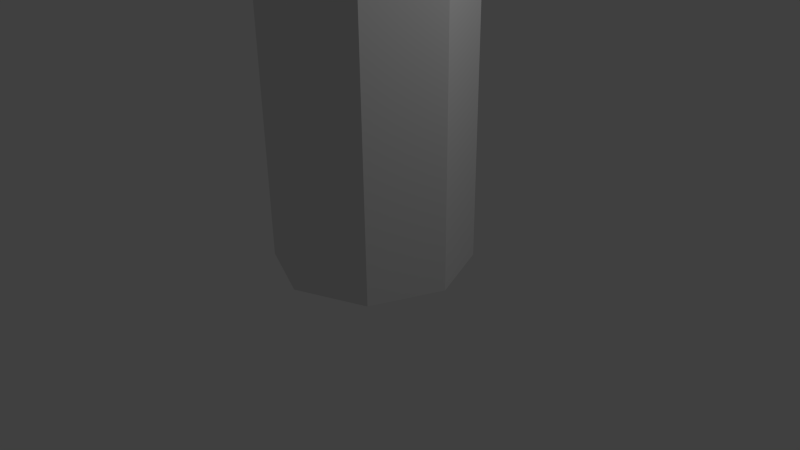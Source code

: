 # Source: puzzle3.blend  (saved by Blender 2.76.0; exported with 4.5.12 LTS)
import bpy
from mathutils import Matrix  # noqa: F401  (used for matrix-valued properties, if any)

bpy.ops.wm.read_factory_settings(use_empty=True)
scene = bpy.context.scene
scene.name = 'Scene'

# ---- collections
col_collection_1 = bpy.data.collections.new('Collection 1'); scene.collection.children.link(col_collection_1)
col_collection_2 = bpy.data.collections.new('Collection 2'); scene.collection.children.link(col_collection_2)

# ---- world
world_world = bpy.data.worlds.new('World'); scene.world = world_world
world_world.color = (0.05088, 0.05088, 0.05088)
world_world.use_sun_shadow = False
world_world.sun_shadow_jitter_overblur = 0.0
world_world.cycles.sampling_method = 'MANUAL'
world_world.cycles.sample_map_resolution = 256

# ---- cameras
cam_camera = bpy.data.cameras.new('Camera')
cam_camera.clip_end = 100.0
cam_camera.lens = 35.0
cam_camera.sensor_width = 32.0
cam_camera.sensor_height = 18.0
cam_camera.ortho_scale = 7.314
cam_camera.dof.focus_distance = 0.0
cam_camera.dof.aperture_fstop = 128.0

# ---- lights
light_lamp = bpy.data.lights.new('Lamp', 'POINT')
light_lamp.transmission_factor = 0.0
light_lamp.cutoff_distance = 30.0
light_lamp.energy = 100.0
light_lamp.shadow_buffer_clip_start = 1.001
light_lamp.shadow_soft_size = 0.1
light_lamp.shadow_maximum_resolution = 0.006
light_lamp.use_absolute_resolution = True
light_lamp.cycles.use_multiple_importance_sampling = False

# ---- meshes
me_sphere = bpy.data.meshes.new('Sphere')
me_sphere.from_pydata([(1.981e-08, 0.3771, 0.0), (-1.287e-07, 0.3827, 2.721), (0.2667, 0.2667, 0.0), (0.2706, 0.2706, 2.721), (0.3771, -1.208e-08, 0.0), (0.3827, 1.684e-08, 2.721), (0.2667, -0.2667, 0.0), (0.2706, -0.2706, 2.721), (-1.315e-08, -0.3771, 0.0), (-1.436e-07, -0.3827, 2.721), (-0.2667, -0.2667, 0.0), (-0.2706, -0.2706, 2.721), (-0.3771, 8.9e-09, 0.0), (-0.3827, 4.403e-09, 2.721), (-0.2667, 0.2667, 0.0), (-0.2706, 0.2706, 2.721), (-1.0, 4.403e-09, 3.645), (-0.9239, 4.403e-09, 3.262), (-0.7071, 4.403e-09, 2.938), (-0.3827, 4.403e-09, 2.721), (-0.7071, 0.7071, 3.645), (-0.6533, 0.6533, 3.262), (-0.5, 0.5, 2.938), (-0.2706, 0.2706, 2.721), (-1.138e-07, 1.0, 3.645), (-1.436e-07, 0.9239, 3.262), (-1.436e-07, 0.7071, 2.938), (-1.287e-07, 0.3827, 2.721), (0.7071, 0.7071, 3.645), (0.6533, 0.6533, 3.262), (0.5, 0.5, 2.938), (0.2706, 0.2706, 2.721), (1.0, 1.684e-08, 3.645), (0.9239, 4.664e-08, 3.262), (0.7071, 1.684e-08, 2.938), (0.3827, 1.684e-08, 2.721), (0.7071, -0.7071, 3.645), (0.6533, -0.6533, 3.262), (0.5, -0.5, 2.938), (0.2706, -0.2706, 2.721), (-1.436e-07, -1.0, 3.645), (-8.402e-08, -0.9239, 3.262), (-1.436e-07, -0.7071, 2.938), (-1.436e-07, -0.3827, 2.721), (-0.7071, -0.7071, 3.645), (-0.6533, -0.6533, 3.262), (-0.5, -0.5, 2.938), (-0.2706, -0.2706, 2.721)], [], [(0, 1, 3, 2), (2, 3, 5, 4), (4, 5, 7, 6), (6, 7, 9, 8), (8, 9, 11, 10), (10, 11, 13, 12), (3, 1, 15, 13, 11, 9, 7, 5), (14, 15, 1, 0), (12, 13, 15, 14), (0, 2, 4, 6, 8, 10, 12, 14), (19, 18, 22, 23), (17, 16, 20, 21), (18, 17, 21, 22), (22, 21, 25, 26), (23, 22, 26, 27), (21, 20, 24, 25), (26, 25, 29, 30), (27, 26, 30, 31), (25, 24, 28, 29), (31, 30, 34, 35), (29, 28, 32, 33), (30, 29, 33, 34), (33, 32, 36, 37), (34, 33, 37, 38), (35, 34, 38, 39), (38, 37, 41, 42), (39, 38, 42, 43), (37, 36, 40, 41), (43, 42, 46, 47), (41, 40, 44, 45), (42, 41, 45, 46), (47, 46, 18, 19), (45, 44, 16, 17), (46, 45, 17, 18), (16, 44, 40, 36, 32, 28, 24, 20)])
me_sphere.use_remesh_preserve_volume = False
me_sphere.use_remesh_preserve_attributes = False
me_sphere.use_mirror_vertex_groups = False
me_sphere.update()
me_cube_001 = bpy.data.meshes.new('Cube.001')
me_cube_001.from_pydata([(-1.0, -1.0, 0.1259), (-1.0, -1.0, 2.126), (-1.0, 1.0, 0.1259), (-1.0, 1.0, 2.126), (1.0, -1.0, 0.1259), (1.0, -1.0, 2.126), (1.0, 1.0, 0.1259), (1.0, 1.0, 2.126), (-1.0, 1.0, 0.0), (-1.0, -1.0, 0.0), (1.0, 1.0, 0.0), (1.0, -1.0, 0.0), (-1.099, 1.099, 0.1259), (-1.099, -1.099, 0.1259), (1.099, 1.099, 0.1259), (1.099, -1.099, 0.1259), (-1.099, 1.099, 0.0), (-1.099, -1.099, 0.0), (1.099, 1.099, 0.0), (1.099, -1.099, 0.0), (-1.0, -1.0, 2.26), (-1.0, 1.0, 2.26), (1.0, 1.0, 2.26), (1.0, -1.0, 2.26), (-1.076, -1.076, 2.126), (-1.076, 1.076, 2.126), (1.076, 1.076, 2.126), (1.076, -1.076, 2.126), (-1.076, -1.076, 2.26), (-1.076, 1.076, 2.26), (1.076, 1.076, 2.26), (1.076, -1.076, 2.26)], [], [(1, 3, 2, 0), (3, 7, 6, 2), (7, 5, 4, 6), (5, 1, 0, 4), (10, 8, 16, 18), (21, 22, 30, 29), (9, 8, 10, 11), (9, 11, 19, 17), (2, 6, 14, 12), (8, 9, 17, 16), (12, 14, 18, 16), (15, 13, 17, 19), (14, 15, 19, 18), (13, 12, 16, 17), (4, 0, 13, 15), (6, 4, 15, 14), (11, 10, 18, 19), (0, 2, 12, 13), (23, 22, 21, 20), (23, 20, 28, 31), (1, 5, 27, 24), (3, 1, 24, 25), (25, 24, 28, 29), (24, 27, 31, 28), (26, 25, 29, 30), (27, 26, 30, 31), (7, 3, 25, 26), (5, 7, 26, 27), (22, 23, 31, 30), (20, 21, 29, 28)])
me_cube_001.use_remesh_preserve_volume = False
me_cube_001.use_remesh_preserve_attributes = False
me_cube_001.use_mirror_vertex_groups = False
me_cube_001.update()

# ---- objects
ob_tower = bpy.data.objects.new('tower', me_sphere)
ob_lamp = bpy.data.objects.new('Lamp', light_lamp)
ob_camera = bpy.data.objects.new('Camera', cam_camera)
ob_table = bpy.data.objects.new('table', me_cube_001)

# ---- transforms, parenting, visibility, modifiers, constraints
ob_tower.location = (-6.706e-08, -1.49e-08, 0.0)
ob_tower.scale = (3.384, 3.384, 3.384)
ob_tower.lineart.crease_threshold = 0.0
ob_lamp.location = (4.076, 1.005, 5.904)
ob_lamp.rotation_euler = (0.6503, 0.05522, 1.866)
ob_lamp.lock_rotations_4d = False
ob_lamp.empty_display_type = 'ARROWS'
ob_lamp.color = (0.0, 0.0, 0.0, 0.0)
ob_lamp.lineart.crease_threshold = 0.0
ob_camera.location = (7.481, -6.508, 5.344)
ob_camera.rotation_euler = (1.109, 0.01082, 0.8149)
ob_camera.lock_rotations_4d = False
ob_camera.empty_display_type = 'ARROWS'
ob_camera.color = (0.0, 0.0, 0.0, 0.0)
ob_camera.display_type = 'WIRE'
ob_camera.lineart.crease_threshold = 0.0
ob_table.location = (0.0, 0.0, 12.34)
ob_table.scale = (1.0, 1.0, 0.3097)
ob_table.lineart.crease_threshold = 0.0

# ---- collection membership
col_collection_1.objects.link(ob_tower)
col_collection_1.objects.link(ob_lamp)
col_collection_1.objects.link(ob_camera)
col_collection_2.objects.link(ob_table)

# ---- scene / render settings (as saved in the file)
scene.camera = ob_camera
scene.frame_start = 0; scene.frame_end = 250; scene.frame_set(1)
scene.render.engine = 'BLENDER_EEVEE_NEXT'
scene.render.resolution_percentage = 50
scene.render.dither_intensity = 0.0
scene.cycles.use_denoising = False
scene.cycles.samples = 10
scene.cycles.sampling_pattern = 'TABULATED_SOBOL'
scene.cycles.light_sampling_threshold = 0.0
scene.cycles.use_adaptive_sampling = False
scene.cycles.use_light_tree = False
scene.cycles.blur_glossy = 0.0
scene.cycles.pixel_filter_type = 'GAUSSIAN'
scene.cycles.sample_clamp_indirect = 0.0
scene.view_settings.view_transform = 'Standard'
bpy.context.view_layer.update()
